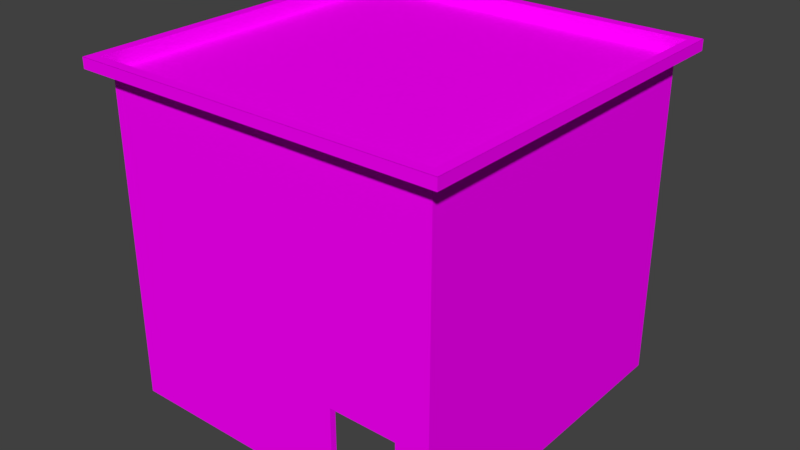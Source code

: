 # Source: predio3.blend  (saved by Blender 2.79.0; exported with 4.5.12 LTS)
import bpy
from mathutils import Matrix  # noqa: F401  (used for matrix-valued properties, if any)

bpy.ops.wm.read_factory_settings(use_empty=True)
scene = bpy.context.scene
scene.name = 'Scene'

# ---- collections
col_collection_1 = bpy.data.collections.new('Collection 1'); scene.collection.children.link(col_collection_1)

# ---- images (referenced by path relative to the original .blend; pixels are not part of the script)
import os
ASSET_DIR = os.environ.get("B2B_ASSET_DIR", "")  # directory of the original .blend (textures are referenced by path, not embedded)
HERE = os.path.dirname(os.path.abspath(__file__))  # packed textures are extracted next to this script under _unpacked/

def load_image(name, relpath, width, height, colorspace="sRGB"):
    """Load a texture the original file referenced (path relative to the .blend, or extracted next to this script)."""
    p = next((c for c in (os.path.join(HERE, relpath), os.path.join(ASSET_DIR, relpath)) if relpath and os.path.exists(c)), "")
    if p:
        img = bpy.data.images.load(p, check_existing=True)
        img.name = name
    else:  # same state as the original file: an image datablock whose file is absent (Cycles renders it pink)
        img = bpy.data.images.new(name, width, height)
        img.source = "FILE"
        img.filepath = "//" + (relpath or name)
    img.colorspace_settings.name = colorspace
    return img
img_predio3_bake_png = load_image('predio3_bake.png', 'predio3_bake.png', 1024, 1024, 'sRGB')

# ---- materials (node trees are filled in below, after node groups)
mat_material_008 = bpy.data.materials.new('Material.008')
mat_material_008.alpha_threshold = 0.0
mat_material_008.roughness = 0.5

# ---- material node trees
mat_material_008.use_nodes = True; mat_material_008.node_tree.nodes.clear()
_N = mat_material_008.node_tree.nodes; _L = mat_material_008.node_tree.links
n0 = _N.new('ShaderNodeOutputMaterial'); n0.name = 'Material Output'; n0.location = (300, 300)
n1 = _N.new('ShaderNodeBsdfDiffuse'); n1.name = 'Diffuse BSDF'; n1.location = (10, 300)
n2 = _N.new('ShaderNodeTexImage'); n2.name = 'Image Texture'; n2.location = (-180, 300)
n2.width = 140
n2.image = img_predio3_bake_png
_L.new(n1.outputs[0], n0.inputs[0])
_L.new(n2.outputs[0], n1.inputs[0])
n0.is_active_output = True

# ---- world
world_world = bpy.data.worlds.new('World'); scene.world = world_world
world_world.color = (0.05088, 0.05088, 0.05088)
world_world.use_sun_shadow = False
world_world.sun_shadow_jitter_overblur = 0.0
world_world.cycles.sampling_method = 'MANUAL'

# ---- meshes
me_cube_004 = bpy.data.meshes.new('Cube.004')
me_cube_004.from_pydata([(-5.0, -5.0, -5.0), (-5.496, -5.496, 4.951), (-5.0, 5.0, -5.0), (-5.496, 5.496, 4.951), (5.0, -5.0, -5.0), (5.496, -5.496, 4.951), (5.0, 5.0, -5.0), (5.496, 5.496, 4.951), (-5.496, -5.496, 4.632), (-5.496, 5.496, 4.632), (5.496, 5.496, 4.632), (5.496, -5.496, 4.632), (-5.188, -5.188, 4.946), (-5.188, 5.188, 4.946), (5.188, 5.188, 4.946), (5.188, -5.188, 4.946), (-5.496, -5.496, 4.946), (-5.496, 5.496, 4.946), (5.496, 5.496, 4.946), (5.496, -5.496, 4.946), (-5.188, -5.188, 4.499), (-5.188, 5.188, 4.499), (5.188, 5.188, 4.499), (5.188, -5.188, 4.499), (-5.0, -5.0, 4.427), (-5.0, 5.0, 4.427), (5.0, 5.0, 4.427), (5.0, -5.0, 4.427), (1.994, -5.0, -4.877), (4.018, -5.0, -4.877), (4.018, -5.0, -2.31), (1.994, -5.0, -2.31), (4.141, -5.0, -2.187), (1.87, -5.0, -2.187), (4.141, -5.0, -5.0), (4.018, -4.816, -2.31), (1.87, -5.0, -5.0), (4.018, -4.816, -4.877), (1.994, -4.816, -2.31), (1.994, -4.816, -4.877)], [], [(8, 1, 3, 9), (10, 7, 5, 11), (26, 10, 11, 27), (24, 8, 9, 25), (5, 7, 18, 19), (3, 1, 16, 17), (12, 13, 17, 16), (14, 15, 19, 18), (13, 12, 20, 21), (15, 14, 22, 23), (14, 13, 21, 22), (22, 21, 20, 23), (15, 12, 16, 19), (13, 14, 18, 17), (7, 3, 17, 18), (12, 15, 23, 20), (9, 10, 26, 25), (11, 8, 24, 27), (1, 5, 19, 16), (5, 1, 8, 11), (3, 7, 10, 9), (26, 6, 2, 25), (26, 27, 4, 6), (24, 25, 2, 0), (31, 28, 39, 38), (29, 28, 31, 33, 36, 34, 32, 30), (31, 30, 32, 33), (30, 31, 38, 35), (28, 29, 37, 39), (29, 30, 35, 37), (4, 27, 24, 0, 36, 33, 32, 34)])
_uv = me_cube_004.uv_layers.new(name='UVMap.Novo')
_uv.uv.foreach_set('vector', [0.00492, 0.7647, 0.00492, 0.7543, 0.3617, 0.7543, 0.3617, 0.7647, 0.0002695, 0.7275, 0.0002695, 0.717, 0.3615, 0.717, 0.3615, 0.7275, 0.6649, 0.02931, 0.6864, 0.009869, 0.6864, 0.4597, 0.6645, 0.4402, 0.6873, 0.0293, 0.7092, 0.009869, 0.7092, 0.4639, 0.687, 0.4441, 0.7752, 0.2683, 0.7752, 0.2973, 0.7752, 0.2973, 0.7752, 0.2683, 0.7515, 0.4127, 0.7515, 0.2964, 0.7515, 0.2964, 0.7515, 0.4127, 0.9779, 0.9312, 0.9779, 0.7082, 0.9845, 0.7016, 0.9845, 0.9378, 0.7549, 0.7082, 0.7549, 0.9312, 0.7483, 0.9378, 0.7483, 0.7016, 0.377, 0.6864, 0.634, 0.6864, 0.634, 0.6975, 0.377, 0.6975, 0.0002695, 0.6864, 0.3765, 0.6864, 0.3765, 0.7026, 0.0002695, 0.7026, 0.0002695, 0.7031, 0.309, 0.7031, 0.309, 0.7164, 0.0002695, 0.7164, 0.8424, 0.2041, 0.9888, 0.2041, 0.9888, 0.3504, 0.8424, 0.3504, 0.7549, 0.9312, 0.9779, 0.9312, 0.9845, 0.9378, 0.7483, 0.9378, 0.9779, 0.7082, 0.7549, 0.7082, 0.7483, 0.7016, 0.9845, 0.7016, 0.7752, 0.2973, 0.7752, 0.3264, 0.7752, 0.3264, 0.7752, 0.2973, 0.3096, 0.7031, 0.6116, 0.7031, 0.6116, 0.7161, 0.3096, 0.7161, 0.6833, 0.4645, 0.6833, 0.9997, 0.6571, 0.9765, 0.6576, 0.4872, 0.7092, 0.4645, 0.7092, 0.9887, 0.6838, 0.9659, 0.6843, 0.4867, 0.7752, 0.2392, 0.7752, 0.2683, 0.7752, 0.2683, 0.7752, 0.2392, 0.0002695, 0.6701, 0.5427, 0.6701, 0.5427, 0.6859, 0.0002695, 0.6859, 0.145, 0.6555, 0.6319, 0.6555, 0.6319, 0.6696, 0.145, 0.6696, 0.9762, 0.5361, 0.9762, 0.672, 0.832, 0.672, 0.832, 0.5361, 0.8262, 0.365, 0.983, 0.365, 0.983, 0.5129, 0.8262, 0.5129, 0.7705, 0.7307, 0.9649, 0.7307, 0.9649, 0.914, 0.7705, 0.914, 0.7886, 0.02197, 0.7886, 0.1838, 0.777, 0.1838, 0.777, 0.02197, 0.5446, 0.0186, 0.424, 0.0186, 0.424, 0.1716, 0.4166, 0.1789, 0.4166, 0.01127, 0.5519, 0.01127, 0.5519, 0.1789, 0.5446, 0.1716, 0.424, 0.1716, 0.5446, 0.1716, 0.5519, 0.1789, 0.4166, 0.1789, 0.8062, 0.1703, 0.8062, 0.02849, 0.8191, 0.02817, 0.8191, 0.1704, 0.7326, 0.2629, 0.7326, 0.01029, 0.7097, 0.009869, 0.7097, 0.264, 0.7473, 0.204, 0.7473, 0.01505, 0.761, 0.01422, 0.761, 0.2048, 0.6031, 0.01127, 0.6031, 0.573, 0.00728, 0.573, 0.00728, 0.01127, 0.4166, 0.01127, 0.4166, 0.1789, 0.5519, 0.1789, 0.5519, 0.01127])
me_cube_004.materials.append(mat_material_008)
me_cube_004.use_remesh_preserve_volume = False
me_cube_004.use_remesh_preserve_attributes = False
me_cube_004.use_mirror_vertex_groups = False
me_cube_004.update()

# ---- objects
ob_predio3_001 = bpy.data.objects.new('predio3.001', me_cube_004)

# ---- transforms, parenting, visibility, modifiers, constraints
ob_predio3_001.location = (-1.692, 0.2253, 5.052)
ob_predio3_001.lineart.crease_threshold = 0.0

# ---- collection membership
col_collection_1.objects.link(ob_predio3_001)

# ---- scene / render settings (as saved in the file)
scene.frame_start = 1; scene.frame_end = 250; scene.frame_set(1)
scene.render.engine = 'CYCLES'
scene.render.resolution_percentage = 50
scene.render.dither_intensity = 0.0
scene.cycles.use_denoising = False
scene.cycles.samples = 128
scene.cycles.sampling_pattern = 'TABULATED_SOBOL'
scene.cycles.use_adaptive_sampling = False
scene.cycles.use_light_tree = False
scene.cycles.blur_glossy = 0.0
scene.cycles.sample_clamp_indirect = 0.0
scene.cycles.bake_type = 'ENVIRONMENT'
scene.view_settings.view_transform = 'Standard'
bpy.context.view_layer.update()

# ---- added for rendering (the .blend has no active camera and no usable light): camera, sun
cam_auto = bpy.data.cameras.new('AutoCamera')
cam_auto.lens = 50.0
cam_auto.sensor_width = 36.0
cam_auto.clip_end = 1000.0
ob_auto_camera = bpy.data.objects.new('AutoCamera', cam_auto)
scene.collection.objects.link(ob_auto_camera)
ob_auto_camera.location = (15.3846, -20.2662, 18.6887)
ob_auto_camera.rotation_euler = (1.09748, -7.21219e-08, 0.694738)
scene.camera = ob_auto_camera
light_auto_sun = bpy.data.lights.new('AutoSun', 'SUN')
light_auto_sun.energy = 3.0
light_auto_sun.angle = 0.0523599
ob_auto_sun = bpy.data.objects.new('AutoSun', light_auto_sun)
scene.collection.objects.link(ob_auto_sun)
ob_auto_sun.rotation_euler = (0.872665, 0.174533, 0.523599)
bpy.context.view_layer.update()

